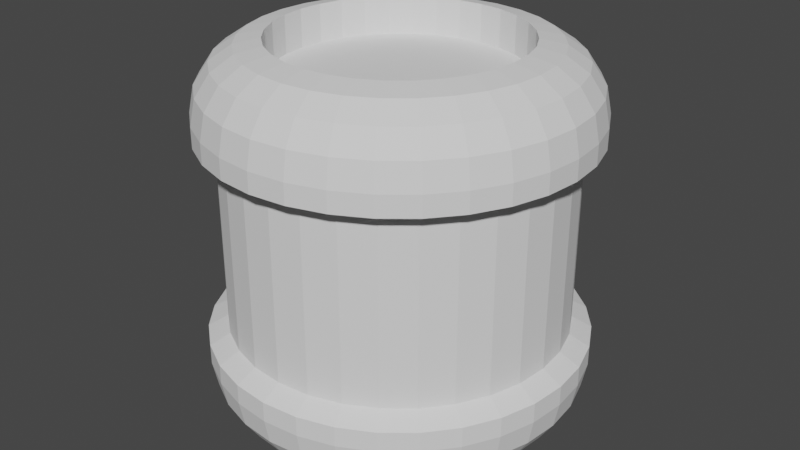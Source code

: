 # Source: generator.blend  (saved by Blender 2.82.7; exported with 4.5.12 LTS)
import bpy
from mathutils import Matrix  # noqa: F401  (used for matrix-valued properties, if any)

bpy.ops.wm.read_factory_settings(use_empty=True)
scene = bpy.context.scene
scene.name = 'Scene'

# ---- collections
col_collection = bpy.data.collections.new('Collection'); scene.collection.children.link(col_collection)

# ---- world
world_world = bpy.data.worlds.new('World'); scene.world = world_world
world_world.use_nodes = True; world_world.node_tree.nodes.clear()
_N = world_world.node_tree.nodes; _L = world_world.node_tree.links
n0 = _N.new('ShaderNodeOutputWorld'); n0.name = 'World Output'; n0.location = (300, 300)
n1 = _N.new('ShaderNodeBackground'); n1.name = 'Background'; n1.location = (10, 300)
n1.inputs[0].default_value = (0.05088, 0.05088, 0.05088, 1.0)
_L.new(n1.outputs[0], n0.inputs[0])
n0.is_active_output = True
world_world.color = (0.05088, 0.05088, 0.05088)
world_world.use_sun_shadow = False
world_world.sun_shadow_jitter_overblur = 0.0

# ---- meshes
me_cylinder = bpy.data.meshes.new('Cylinder')
me_cylinder.from_pydata([(-2.794e-07, 0.644, -1.0), (0.0, 1.0, -0.6457), (-1.723e-07, 0.7802, -0.973), (-8.196e-08, 0.8957, -0.8962), (-2.142e-08, 0.9729, -0.7813), (3.725e-08, 0.644, 1.0), (0.0, 1.0, 0.6457), (2.328e-08, 0.7802, 0.973), (1.118e-08, 0.8957, 0.8962), (2.794e-09, 0.9729, 0.7813), (0.1256, 0.6316, -1.0), (0.1951, 0.9808, -0.6457), (0.1522, 0.7652, -0.973), (0.1747, 0.8785, -0.8962), (0.1898, 0.9542, -0.7813), (0.1256, 0.6316, 1.0), (0.1951, 0.9808, 0.6457), (0.1522, 0.7652, 0.973), (0.1747, 0.8785, 0.8962), (0.1898, 0.9542, 0.7813), (0.2464, 0.595, -1.0), (0.3827, 0.9239, -0.6457), (0.2986, 0.7208, -0.973), (0.3428, 0.8275, -0.8962), (0.3723, 0.8988, -0.7813), (0.2464, 0.595, 1.0), (0.3827, 0.9239, 0.6457), (0.2986, 0.7208, 0.973), (0.3428, 0.8275, 0.8962), (0.3723, 0.8988, 0.7813), (0.3578, 0.5355, -1.0), (0.5556, 0.8315, -0.6457), (0.4335, 0.6487, -0.973), (0.4976, 0.7448, -0.8962), (0.5405, 0.8089, -0.7813), (0.3578, 0.5355, 1.0), (0.5556, 0.8315, 0.6457), (0.4335, 0.6487, 0.973), (0.4976, 0.7448, 0.8962), (0.5405, 0.8089, 0.7813), (0.4554, 0.4554, -1.0), (0.7071, 0.7071, -0.6457), (0.5517, 0.5517, -0.973), (0.6334, 0.6334, -0.8962), (0.6879, 0.6879, -0.7813), (0.4554, 0.4554, 1.0), (0.7071, 0.7071, 0.6457), (0.5517, 0.5517, 0.973), (0.6334, 0.6334, 0.8962), (0.6879, 0.6879, 0.7813), (0.5355, 0.3578, -1.0), (0.8315, 0.5556, -0.6457), (0.6487, 0.4335, -0.973), (0.7448, 0.4976, -0.8962), (0.8089, 0.5405, -0.7813), (0.5355, 0.3578, 1.0), (0.8315, 0.5556, 0.6457), (0.6487, 0.4335, 0.973), (0.7448, 0.4976, 0.8962), (0.8089, 0.5405, 0.7813), (0.595, 0.2464, -1.0), (0.9239, 0.3827, -0.6457), (0.7208, 0.2986, -0.973), (0.8275, 0.3428, -0.8962), (0.8988, 0.3723, -0.7813), (0.595, 0.2464, 1.0), (0.9239, 0.3827, 0.6457), (0.7208, 0.2986, 0.973), (0.8275, 0.3428, 0.8962), (0.8988, 0.3723, 0.7813), (0.6316, 0.1256, -1.0), (0.9808, 0.1951, -0.6457), (0.7652, 0.1522, -0.973), (0.8785, 0.1747, -0.8962), (0.9542, 0.1898, -0.7813), (0.6316, 0.1256, 1.0), (0.9808, 0.1951, 0.6457), (0.7652, 0.1522, 0.973), (0.8785, 0.1747, 0.8962), (0.9542, 0.1898, 0.7813), (0.644, -3.353e-08, -1.0), (1.0, 7.55e-08, -0.6457), (0.7802, 8.382e-09, -0.973), (0.8957, 4.377e-08, -0.8962), (0.9729, 6.752e-08, -0.7813), (0.644, -3.353e-08, 1.0), (1.0, 7.55e-08, 0.6457), (0.7802, 8.382e-09, 0.973), (0.8957, 4.377e-08, 0.8962), (0.9729, 6.752e-08, 0.7813), (0.6316, -0.1256, -1.0), (0.9808, -0.1951, -0.6457), (0.7652, -0.1522, -0.973), (0.8785, -0.1747, -0.8962), (0.9542, -0.1898, -0.7813), (0.6316, -0.1256, 1.0), (0.9808, -0.1951, 0.6457), (0.7652, -0.1522, 0.973), (0.8785, -0.1747, 0.8962), (0.9542, -0.1898, 0.7813), (0.595, -0.2464, -1.0), (0.9239, -0.3827, -0.6457), (0.7208, -0.2986, -0.973), (0.8275, -0.3428, -0.8962), (0.8988, -0.3723, -0.7813), (0.595, -0.2464, 1.0), (0.9239, -0.3827, 0.6457), (0.7208, -0.2986, 0.973), (0.8275, -0.3428, 0.8962), (0.8988, -0.3723, 0.7813), (0.5355, -0.3578, -1.0), (0.8315, -0.5556, -0.6457), (0.6487, -0.4335, -0.973), (0.7448, -0.4976, -0.8962), (0.8089, -0.5405, -0.7813), (0.5355, -0.3578, 1.0), (0.8315, -0.5556, 0.6457), (0.6487, -0.4335, 0.973), (0.7448, -0.4976, 0.8962), (0.8089, -0.5405, 0.7813), (0.4554, -0.4554, -1.0), (0.7071, -0.7071, -0.6457), (0.5517, -0.5517, -0.973), (0.6334, -0.6334, -0.8962), (0.6879, -0.6879, -0.7813), (0.4554, -0.4554, 1.0), (0.7071, -0.7071, 0.6457), (0.5517, -0.5517, 0.973), (0.6334, -0.6334, 0.8962), (0.6879, -0.6879, 0.7813), (0.3578, -0.5355, -1.0), (0.5556, -0.8315, -0.6457), (0.4335, -0.6487, -0.973), (0.4976, -0.7448, -0.8962), (0.5405, -0.8089, -0.7813), (0.3578, -0.5355, 1.0), (0.5556, -0.8315, 0.6457), (0.4335, -0.6487, 0.973), (0.4976, -0.7448, 0.8962), (0.5405, -0.8089, 0.7813), (0.2464, -0.595, -1.0), (0.3827, -0.9239, -0.6457), (0.2986, -0.7208, -0.973), (0.3428, -0.8275, -0.8962), (0.3723, -0.8988, -0.7813), (0.2464, -0.595, 1.0), (0.3827, -0.9239, 0.6457), (0.2986, -0.7208, 0.973), (0.3428, -0.8275, 0.8962), (0.3723, -0.8988, 0.7813), (0.1256, -0.6316, -1.0), (0.1951, -0.9808, -0.6457), (0.1522, -0.7652, -0.973), (0.1747, -0.8785, -0.8962), (0.1898, -0.9542, -0.7813), (0.1256, -0.6316, 1.0), (0.1951, -0.9808, 0.6457), (0.1522, -0.7652, 0.973), (0.1747, -0.8785, 0.8962), (0.1898, -0.9542, 0.7813), (-4.098e-07, -0.644, -1.0), (-3.258e-07, -1.0, -0.6457), (-3.779e-07, -0.7802, -0.973), (-3.506e-07, -0.8957, -0.8962), (-3.325e-07, -0.9729, -0.7813), (1.974e-07, -0.644, 1.0), (-3.258e-07, -1.0, 0.6457), (-2.561e-09, -0.7802, 0.973), (-1.723e-07, -0.8957, 0.8962), (-2.859e-07, -0.9729, 0.7813), (-0.1256, -0.6316, -1.0), (-0.1951, -0.9808, -0.6457), (-0.1522, -0.7652, -0.973), (-0.1747, -0.8785, -0.8962), (-0.1898, -0.9542, -0.7813), (-0.1256, -0.6316, 1.0), (-0.1951, -0.9808, 0.6457), (-0.1522, -0.7652, 0.973), (-0.1747, -0.8785, 0.8962), (-0.1898, -0.9542, 0.7813), (-0.2464, -0.595, -1.0), (-0.3827, -0.9239, -0.6457), (-0.2986, -0.7208, -0.973), (-0.3428, -0.8275, -0.8962), (-0.3723, -0.8988, -0.7813), (-0.2464, -0.595, 1.0), (-0.3827, -0.9239, 0.6457), (-0.2986, -0.7208, 0.973), (-0.3428, -0.8275, 0.8962), (-0.3723, -0.8988, 0.7813), (-0.3578, -0.5355, -1.0), (-0.5556, -0.8315, -0.6457), (-0.4335, -0.6487, -0.973), (-0.4976, -0.7448, -0.8962), (-0.5405, -0.8089, -0.7813), (-0.3578, -0.5355, 1.0), (-0.5556, -0.8315, 0.6457), (-0.4335, -0.6487, 0.973), (-0.4976, -0.7448, 0.8962), (-0.5405, -0.8089, 0.7813), (-0.4554, -0.4554, -1.0), (-0.7071, -0.7071, -0.6457), (-0.5517, -0.5517, -0.973), (-0.6334, -0.6334, -0.8962), (-0.6879, -0.6879, -0.7813), (-0.4554, -0.4554, 1.0), (-0.7071, -0.7071, 0.6457), (-0.5517, -0.5517, 0.973), (-0.6334, -0.6334, 0.8962), (-0.6879, -0.6879, 0.7813), (-0.5355, -0.3578, -1.0), (-0.8315, -0.5556, -0.6457), (-0.6487, -0.4335, -0.973), (-0.7448, -0.4976, -0.8962), (-0.8089, -0.5405, -0.7813), (-0.5355, -0.3578, 1.0), (-0.8315, -0.5556, 0.6457), (-0.6487, -0.4335, 0.973), (-0.7448, -0.4976, 0.8962), (-0.8089, -0.5405, 0.7813), (-0.595, -0.2464, -1.0), (-0.9239, -0.3827, -0.6457), (-0.7208, -0.2986, -0.973), (-0.8275, -0.3428, -0.8962), (-0.8988, -0.3723, -0.7813), (-0.595, -0.2464, 1.0), (-0.9239, -0.3827, 0.6457), (-0.7208, -0.2986, 0.973), (-0.8275, -0.3428, 0.8962), (-0.8988, -0.3723, 0.7813), (-0.6316, -0.1256, -1.0), (-0.9808, -0.1951, -0.6457), (-0.7652, -0.1522, -0.973), (-0.8785, -0.1747, -0.8962), (-0.9542, -0.1898, -0.7813), (-0.6316, -0.1256, 1.0), (-0.9808, -0.1951, 0.6457), (-0.7652, -0.1522, 0.973), (-0.8785, -0.1747, 0.8962), (-0.9542, -0.1898, 0.7813), (-0.644, 9.239e-07, -1.0), (-1.0, 9.656e-07, -0.6457), (-0.7802, 9.399e-07, -0.973), (-0.8957, 9.534e-07, -0.8962), (-0.9729, 9.625e-07, -0.7813), (-0.644, 3.166e-07, 1.0), (-1.0, 9.656e-07, 0.6457), (-0.7802, 5.651e-07, 0.973), (-0.8957, 7.758e-07, 0.8962), (-0.9729, 9.162e-07, 0.7813), (-0.6316, 0.1256, -1.0), (-0.9808, 0.1951, -0.6457), (-0.7652, 0.1522, -0.973), (-0.8785, 0.1747, -0.8962), (-0.9542, 0.1898, -0.7813), (-0.6316, 0.1256, 1.0), (-0.9808, 0.1951, 0.6457), (-0.7652, 0.1522, 0.973), (-0.8785, 0.1747, 0.8962), (-0.9542, 0.1898, 0.7813), (-0.595, 0.2465, -1.0), (-0.9239, 0.3827, -0.6457), (-0.7208, 0.2986, -0.973), (-0.8275, 0.3428, -0.8962), (-0.8988, 0.3723, -0.7813), (-0.595, 0.2465, 1.0), (-0.9239, 0.3827, 0.6457), (-0.7208, 0.2986, 0.973), (-0.8275, 0.3428, 0.8962), (-0.8988, 0.3723, 0.7813), (-0.5355, 0.3578, -1.0), (-0.8315, 0.5556, -0.6457), (-0.6487, 0.4335, -0.973), (-0.7448, 0.4976, -0.8962), (-0.8089, 0.5405, -0.7813), (-0.5355, 0.3578, 1.0), (-0.8315, 0.5556, 0.6457), (-0.6487, 0.4335, 0.973), (-0.7448, 0.4976, 0.8962), (-0.8089, 0.5405, 0.7813), (-0.4554, 0.4554, -1.0), (-0.7071, 0.7071, -0.6457), (-0.5517, 0.5517, -0.973), (-0.6334, 0.6334, -0.8962), (-0.6879, 0.6879, -0.7813), (-0.4554, 0.4554, 1.0), (-0.7071, 0.7071, 0.6457), (-0.5517, 0.5517, 0.973), (-0.6334, 0.6334, 0.8962), (-0.6879, 0.6879, 0.7813), (-0.3578, 0.5355, -1.0), (-0.5556, 0.8315, -0.6457), (-0.4335, 0.6487, -0.973), (-0.4976, 0.7448, -0.8962), (-0.5405, 0.8089, -0.7813), (-0.3578, 0.5355, 1.0), (-0.5556, 0.8315, 0.6457), (-0.4335, 0.6487, 0.973), (-0.4976, 0.7448, 0.8962), (-0.5405, 0.8089, 0.7813), (-0.2464, 0.595, -1.0), (-0.3827, 0.9239, -0.6457), (-0.2986, 0.7208, -0.973), (-0.3428, 0.8275, -0.8962), (-0.3723, 0.8988, -0.7813), (-0.2464, 0.595, 1.0), (-0.3827, 0.9239, 0.6457), (-0.2986, 0.7208, 0.973), (-0.3428, 0.8275, 0.8962), (-0.3723, 0.8988, 0.7813), (-0.1256, 0.6316, -1.0), (-0.1951, 0.9808, -0.6457), (-0.1522, 0.7652, -0.973), (-0.1747, 0.8785, -0.8962), (-0.1898, 0.9542, -0.7813), (-0.1256, 0.6316, 1.0), (-0.1951, 0.9808, 0.6457), (-0.1522, 0.7652, 0.973), (-0.1747, 0.8785, 0.8962), (-0.1898, 0.9542, 0.7813), (0.0, 1.0, -0.5381), (0.0, 1.0, 0.5381), (0.1951, 0.9808, 0.5381), (0.1951, 0.9808, -0.5381), (-0.1951, 0.9808, -0.5381), (-0.1951, 0.9808, 0.5381), (0.3827, 0.9239, 0.5381), (0.3827, 0.9239, -0.5381), (0.5556, 0.8315, 0.5381), (0.5556, 0.8315, -0.5381), (0.7071, 0.7071, 0.5381), (0.7071, 0.7071, -0.5381), (0.8315, 0.5556, 0.5381), (0.8315, 0.5556, -0.5381), (0.9239, 0.3827, 0.5381), (0.9239, 0.3827, -0.5381), (0.9808, 0.1951, 0.5381), (0.9808, 0.1951, -0.5381), (1.0, 7.55e-08, 0.5381), (1.0, 7.55e-08, -0.5381), (0.9808, -0.1951, 0.5381), (0.9808, -0.1951, -0.5381), (0.9239, -0.3827, 0.5381), (0.9239, -0.3827, -0.5381), (0.8315, -0.5556, 0.5381), (0.8315, -0.5556, -0.5381), (0.7071, -0.7071, 0.5381), (0.7071, -0.7071, -0.5381), (0.5556, -0.8315, 0.5381), (0.5556, -0.8315, -0.5381), (0.3827, -0.9239, 0.5381), (0.3827, -0.9239, -0.5381), (0.1951, -0.9808, 0.5381), (0.1951, -0.9808, -0.5381), (-3.258e-07, -1.0, 0.5381), (-3.258e-07, -1.0, -0.5381), (-0.1951, -0.9808, 0.5381), (-0.1951, -0.9808, -0.5381), (-0.3827, -0.9239, 0.5381), (-0.3827, -0.9239, -0.5381), (-0.5556, -0.8315, 0.5381), (-0.5556, -0.8315, -0.5381), (-0.7071, -0.7071, 0.5381), (-0.7071, -0.7071, -0.5381), (-0.8315, -0.5556, 0.5381), (-0.8315, -0.5556, -0.5381), (-0.9239, -0.3827, 0.5381), (-0.9239, -0.3827, -0.5381), (-0.9808, -0.1951, 0.5381), (-0.9808, -0.1951, -0.5381), (-1.0, 9.656e-07, 0.5381), (-1.0, 9.656e-07, -0.5381), (-0.9808, 0.1951, 0.5381), (-0.9808, 0.1951, -0.5381), (-0.9239, 0.3827, 0.5381), (-0.9239, 0.3827, -0.5381), (-0.8315, 0.5556, 0.5381), (-0.8315, 0.5556, -0.5381), (-0.7071, 0.7071, 0.5381), (-0.7071, 0.7071, -0.5381), (-0.5556, 0.8315, 0.5381), (-0.5556, 0.8315, -0.5381), (-0.3827, 0.9239, 0.5381), (-0.3827, 0.9239, -0.5381), (4.807e-09, 0.8947, -0.4814), (4.807e-09, 0.8947, 0.4814), (0.1745, 0.8775, 0.4814), (0.1745, 0.8775, -0.4814), (-0.1745, 0.8775, -0.4814), (-0.1745, 0.8775, 0.4814), (0.3424, 0.8266, 0.4814), (0.3424, 0.8266, -0.4814), (0.497, 0.7439, 0.4814), (0.497, 0.7439, -0.4814), (0.6326, 0.6326, 0.4814), (0.6326, 0.6326, -0.4814), (0.7439, 0.497, 0.4814), (0.7439, 0.497, -0.4814), (0.8266, 0.3424, 0.4814), (0.8266, 0.3424, -0.4814), (0.8775, 0.1745, 0.4814), (0.8775, 0.1745, -0.4814), (0.8947, 1.019e-07, 0.4814), (0.8947, 1.019e-07, -0.4814), (0.8775, -0.1745, 0.4814), (0.8775, -0.1745, -0.4814), (0.8266, -0.3424, 0.4814), (0.8266, -0.3424, -0.4814), (0.7439, -0.497, 0.4814), (0.7439, -0.497, -0.4814), (0.6326, -0.6326, 0.4814), (0.6326, -0.6326, -0.4814), (0.497, -0.7439, 0.4814), (0.497, -0.7439, -0.4814), (0.3424, -0.8266, 0.4814), (0.3424, -0.8266, -0.4814), (0.1745, -0.8775, 0.4814), (0.1745, -0.8775, -0.4814), (-2.867e-07, -0.8947, 0.4814), (-2.867e-07, -0.8947, -0.4814), (-0.1745, -0.8775, 0.4814), (-0.1745, -0.8775, -0.4814), (-0.3424, -0.8266, 0.4814), (-0.3424, -0.8266, -0.4814), (-0.497, -0.7439, 0.4814), (-0.497, -0.7439, -0.4814), (-0.6326, -0.6326, 0.4814), (-0.6326, -0.6326, -0.4814), (-0.7439, -0.497, 0.4814), (-0.7439, -0.497, -0.4814), (-0.8266, -0.3424, 0.4814), (-0.8266, -0.3424, -0.4814), (-0.8775, -0.1745, 0.4814), (-0.8775, -0.1745, -0.4814), (-0.8947, 8.982e-07, 0.4814), (-0.8947, 8.982e-07, -0.4814), (-0.8775, 0.1745, 0.4814), (-0.8775, 0.1745, -0.4814), (-0.8266, 0.3424, 0.4814), (-0.8266, 0.3424, -0.4814), (-0.7439, 0.497, 0.4814), (-0.7439, 0.497, -0.4814), (-0.6326, 0.6326, 0.4814), (-0.6326, 0.6326, -0.4814), (-0.497, 0.7439, 0.4814), (-0.497, 0.7439, -0.4814), (-0.3424, 0.8266, 0.4814), (-0.3424, 0.8266, -0.4814), (2.344e-08, 0.644, 0.8), (0.1256, 0.6316, 0.8), (0.2464, 0.595, 0.8), (0.3578, 0.5355, 0.8), (0.4554, 0.4554, 0.8), (0.5355, 0.3578, 0.8), (0.595, 0.2464, 0.8), (0.6316, 0.1256, 0.8), (0.644, -3.353e-08, 0.8), (0.6316, -0.1256, 0.8), (0.595, -0.2464, 0.8), (0.5355, -0.3578, 0.8), (0.4554, -0.4554, 0.8), (0.3578, -0.5355, 0.8), (0.2464, -0.595, 0.8), (0.1256, -0.6316, 0.8), (1.836e-07, -0.644, 0.8), (-0.1256, -0.6316, 0.8), (-0.2464, -0.595, 0.8), (-0.3578, -0.5355, 0.8), (-0.4554, -0.4554, 0.8), (-0.5355, -0.3578, 0.8), (-0.595, -0.2464, 0.8), (-0.6316, -0.1256, 0.8), (-0.644, 3.166e-07, 0.8), (-0.6316, 0.1256, 0.8), (-0.595, 0.2465, 0.8), (-0.5355, 0.3578, 0.8), (-0.4554, 0.4554, 0.8), (-0.3578, 0.5355, 0.8), (-0.2464, 0.595, 0.8), (-0.1256, 0.6316, 0.8), (0.1256, 0.6316, -0.8), (-2.932e-07, 0.644, -0.8), (0.2464, 0.595, -0.8), (0.3578, 0.5355, -0.8), (0.4554, 0.4554, -0.8), (0.5355, 0.3578, -0.8), (0.595, 0.2464, -0.8), (0.6316, 0.1256, -0.8), (0.644, -3.353e-08, -0.8), (0.6316, -0.1256, -0.8), (0.595, -0.2464, -0.8), (0.5355, -0.3578, -0.8), (0.4554, -0.4554, -0.8), (0.3578, -0.5355, -0.8), (0.2464, -0.595, -0.8), (0.1256, -0.6316, -0.8), (-4.236e-07, -0.644, -0.8), (-0.1256, -0.6316, -0.8), (-0.2464, -0.595, -0.8), (-0.3578, -0.5355, -0.8), (-0.4554, -0.4554, -0.8), (-0.5355, -0.3578, -0.8), (-0.595, -0.2464, -0.8), (-0.6316, -0.1256, -0.8), (-0.644, 9.239e-07, -0.8), (-0.6316, 0.1256, -0.8), (-0.595, 0.2465, -0.8), (-0.5355, 0.3578, -0.8), (-0.4554, 0.4554, -0.8), (-0.3578, 0.5355, -0.8), (-0.2464, 0.595, -0.8), (-0.1256, 0.6316, -0.8)], [], [(325, 316, 6, 321), (326, 26, 36, 328), (328, 36, 46, 330), (330, 46, 56, 332), (332, 56, 66, 334), (334, 66, 76, 336), (336, 76, 86, 338), (338, 86, 96, 340), (340, 96, 106, 342), (342, 106, 116, 344), (344, 116, 126, 346), (346, 126, 136, 348), (348, 136, 146, 350), (350, 146, 156, 352), (352, 156, 166, 354), (354, 166, 176, 356), (356, 176, 186, 358), (358, 186, 196, 360), (360, 196, 206, 362), (362, 206, 216, 364), (364, 216, 226, 366), (366, 226, 236, 368), (368, 236, 246, 370), (370, 246, 256, 372), (372, 256, 266, 374), (374, 266, 276, 376), (376, 276, 286, 378), (378, 286, 296, 380), (380, 296, 306, 382), (382, 306, 316, 325), (322, 16, 26, 326), (155, 145, 462, 463), (321, 6, 16, 322), (1, 11, 14, 4), (4, 14, 13, 3), (3, 13, 12, 2), (2, 12, 10, 0), (16, 6, 9, 19), (19, 9, 8, 18), (18, 8, 7, 17), (17, 7, 5, 15), (11, 21, 24, 14), (14, 24, 23, 13), (13, 23, 22, 12), (12, 22, 20, 10), (26, 16, 19, 29), (29, 19, 18, 28), (28, 18, 17, 27), (27, 17, 15, 25), (21, 31, 34, 24), (24, 34, 33, 23), (23, 33, 32, 22), (22, 32, 30, 20), (36, 26, 29, 39), (39, 29, 28, 38), (38, 28, 27, 37), (37, 27, 25, 35), (31, 41, 44, 34), (34, 44, 43, 33), (33, 43, 42, 32), (32, 42, 40, 30), (46, 36, 39, 49), (49, 39, 38, 48), (48, 38, 37, 47), (47, 37, 35, 45), (41, 51, 54, 44), (44, 54, 53, 43), (43, 53, 52, 42), (42, 52, 50, 40), (56, 46, 49, 59), (59, 49, 48, 58), (58, 48, 47, 57), (57, 47, 45, 55), (51, 61, 64, 54), (54, 64, 63, 53), (53, 63, 62, 52), (52, 62, 60, 50), (66, 56, 59, 69), (69, 59, 58, 68), (68, 58, 57, 67), (67, 57, 55, 65), (61, 71, 74, 64), (64, 74, 73, 63), (63, 73, 72, 62), (62, 72, 70, 60), (76, 66, 69, 79), (79, 69, 68, 78), (78, 68, 67, 77), (77, 67, 65, 75), (71, 81, 84, 74), (74, 84, 83, 73), (73, 83, 82, 72), (72, 82, 80, 70), (86, 76, 79, 89), (89, 79, 78, 88), (88, 78, 77, 87), (87, 77, 75, 85), (81, 91, 94, 84), (84, 94, 93, 83), (83, 93, 92, 82), (82, 92, 90, 80), (96, 86, 89, 99), (99, 89, 88, 98), (98, 88, 87, 97), (97, 87, 85, 95), (91, 101, 104, 94), (94, 104, 103, 93), (93, 103, 102, 92), (92, 102, 100, 90), (106, 96, 99, 109), (109, 99, 98, 108), (108, 98, 97, 107), (107, 97, 95, 105), (101, 111, 114, 104), (104, 114, 113, 103), (103, 113, 112, 102), (102, 112, 110, 100), (116, 106, 109, 119), (119, 109, 108, 118), (118, 108, 107, 117), (117, 107, 105, 115), (111, 121, 124, 114), (114, 124, 123, 113), (113, 123, 122, 112), (112, 122, 120, 110), (126, 116, 119, 129), (129, 119, 118, 128), (128, 118, 117, 127), (127, 117, 115, 125), (121, 131, 134, 124), (124, 134, 133, 123), (123, 133, 132, 122), (122, 132, 130, 120), (136, 126, 129, 139), (139, 129, 128, 138), (138, 128, 127, 137), (137, 127, 125, 135), (131, 141, 144, 134), (134, 144, 143, 133), (133, 143, 142, 132), (132, 142, 140, 130), (146, 136, 139, 149), (149, 139, 138, 148), (148, 138, 137, 147), (147, 137, 135, 145), (141, 151, 154, 144), (144, 154, 153, 143), (143, 153, 152, 142), (142, 152, 150, 140), (156, 146, 149, 159), (159, 149, 148, 158), (158, 148, 147, 157), (157, 147, 145, 155), (151, 161, 164, 154), (154, 164, 163, 153), (153, 163, 162, 152), (152, 162, 160, 150), (166, 156, 159, 169), (169, 159, 158, 168), (168, 158, 157, 167), (167, 157, 155, 165), (161, 171, 174, 164), (164, 174, 173, 163), (163, 173, 172, 162), (162, 172, 170, 160), (176, 166, 169, 179), (179, 169, 168, 178), (178, 168, 167, 177), (177, 167, 165, 175), (171, 181, 184, 174), (174, 184, 183, 173), (173, 183, 182, 172), (172, 182, 180, 170), (186, 176, 179, 189), (189, 179, 178, 188), (188, 178, 177, 187), (187, 177, 175, 185), (181, 191, 194, 184), (184, 194, 193, 183), (183, 193, 192, 182), (182, 192, 190, 180), (196, 186, 189, 199), (199, 189, 188, 198), (198, 188, 187, 197), (197, 187, 185, 195), (191, 201, 204, 194), (194, 204, 203, 193), (193, 203, 202, 192), (192, 202, 200, 190), (206, 196, 199, 209), (209, 199, 198, 208), (208, 198, 197, 207), (207, 197, 195, 205), (201, 211, 214, 204), (204, 214, 213, 203), (203, 213, 212, 202), (202, 212, 210, 200), (216, 206, 209, 219), (219, 209, 208, 218), (218, 208, 207, 217), (217, 207, 205, 215), (211, 221, 224, 214), (214, 224, 223, 213), (213, 223, 222, 212), (212, 222, 220, 210), (226, 216, 219, 229), (229, 219, 218, 228), (228, 218, 217, 227), (227, 217, 215, 225), (221, 231, 234, 224), (224, 234, 233, 223), (223, 233, 232, 222), (222, 232, 230, 220), (236, 226, 229, 239), (239, 229, 228, 238), (238, 228, 227, 237), (237, 227, 225, 235), (231, 241, 244, 234), (234, 244, 243, 233), (233, 243, 242, 232), (232, 242, 240, 230), (246, 236, 239, 249), (249, 239, 238, 248), (248, 238, 237, 247), (247, 237, 235, 245), (241, 251, 254, 244), (244, 254, 253, 243), (243, 253, 252, 242), (242, 252, 250, 240), (256, 246, 249, 259), (259, 249, 248, 258), (258, 248, 247, 257), (257, 247, 245, 255), (251, 261, 264, 254), (254, 264, 263, 253), (253, 263, 262, 252), (252, 262, 260, 250), (266, 256, 259, 269), (269, 259, 258, 268), (268, 258, 257, 267), (267, 257, 255, 265), (261, 271, 274, 264), (264, 274, 273, 263), (263, 273, 272, 262), (262, 272, 270, 260), (276, 266, 269, 279), (279, 269, 268, 278), (278, 268, 267, 277), (277, 267, 265, 275), (271, 281, 284, 274), (274, 284, 283, 273), (273, 283, 282, 272), (272, 282, 280, 270), (286, 276, 279, 289), (289, 279, 278, 288), (288, 278, 277, 287), (287, 277, 275, 285), (281, 291, 294, 284), (284, 294, 293, 283), (283, 293, 292, 282), (282, 292, 290, 280), (296, 286, 289, 299), (299, 289, 288, 298), (298, 288, 287, 297), (297, 287, 285, 295), (291, 301, 304, 294), (294, 304, 303, 293), (293, 303, 302, 292), (292, 302, 300, 290), (306, 296, 299, 309), (309, 299, 298, 308), (308, 298, 297, 307), (307, 297, 295, 305), (301, 311, 314, 304), (304, 314, 313, 303), (303, 313, 312, 302), (302, 312, 310, 300), (316, 306, 309, 319), (319, 309, 308, 318), (318, 308, 307, 317), (317, 307, 305, 315), (311, 1, 4, 314), (314, 4, 3, 313), (313, 3, 2, 312), (312, 2, 0, 310), (6, 316, 319, 9), (9, 319, 318, 8), (8, 318, 317, 7), (7, 317, 315, 5), (80, 90, 489, 488), (1, 320, 323, 11), (326, 328, 392, 390), (11, 323, 327, 21), (381, 379, 443, 445), (301, 383, 324, 311), (355, 353, 417, 419), (291, 381, 383, 301), (329, 327, 391, 393), (281, 379, 381, 291), (380, 382, 446, 444), (271, 377, 379, 281), (354, 356, 420, 418), (261, 375, 377, 271), (328, 330, 394, 392), (251, 373, 375, 261), (383, 381, 445, 447), (241, 371, 373, 251), (357, 355, 419, 421), (231, 369, 371, 241), (331, 329, 393, 395), (221, 367, 369, 231), (382, 325, 389, 446), (211, 365, 367, 221), (356, 358, 422, 420), (201, 363, 365, 211), (330, 332, 396, 394), (191, 361, 363, 201), (324, 383, 447, 388), (181, 359, 361, 191), (359, 357, 421, 423), (171, 357, 359, 181), (333, 331, 395, 397), (161, 355, 357, 171), (322, 326, 390, 386), (151, 353, 355, 161), (358, 360, 424, 422), (141, 351, 353, 151), (332, 334, 398, 396), (131, 349, 351, 141), (327, 323, 387, 391), (121, 347, 349, 131), (361, 359, 423, 425), (111, 345, 347, 121), (335, 333, 397, 399), (101, 343, 345, 111), (321, 322, 386, 385), (91, 341, 343, 101), (360, 362, 426, 424), (81, 339, 341, 91), (334, 336, 400, 398), (71, 337, 339, 81), (323, 320, 384, 387), (61, 335, 337, 71), (363, 361, 425, 427), (51, 333, 335, 61), (337, 335, 399, 401), (41, 331, 333, 51), (362, 364, 428, 426), (31, 329, 331, 41), (336, 338, 402, 400), (21, 327, 329, 31), (365, 363, 427, 429), (311, 324, 320, 1), (339, 337, 401, 403), (352, 354, 418, 416), (378, 380, 444, 442), (320, 324, 388, 384), (353, 351, 415, 417), (379, 377, 441, 443), (325, 321, 385, 389), (350, 352, 416, 414), (376, 378, 442, 440), (351, 349, 413, 415), (377, 375, 439, 441), (348, 350, 414, 412), (374, 376, 440, 438), (349, 347, 411, 413), (375, 373, 437, 439), (346, 348, 412, 410), (372, 374, 438, 436), (347, 345, 409, 411), (373, 371, 435, 437), (344, 346, 410, 408), (370, 372, 436, 434), (345, 343, 407, 409), (371, 369, 433, 435), (342, 344, 408, 406), (368, 370, 434, 432), (343, 341, 405, 407), (369, 367, 431, 433), (340, 342, 406, 404), (366, 368, 432, 430), (341, 339, 403, 405), (367, 365, 429, 431), (338, 340, 404, 402), (364, 366, 430, 428), (449, 448, 479, 478, 477, 476, 475, 474, 473, 472, 471, 470, 469, 468, 467, 466, 465, 464, 463, 462, 461, 460, 459, 458, 457, 456, 455, 454, 453, 452, 451, 450), (185, 175, 465, 466), (215, 205, 468, 469), (245, 235, 471, 472), (275, 265, 474, 475), (305, 295, 477, 478), (15, 5, 448, 449), (45, 35, 451, 452), (5, 315, 479, 448), (75, 65, 454, 455), (105, 95, 457, 458), (135, 125, 460, 461), (165, 155, 463, 464), (195, 185, 466, 467), (225, 215, 469, 470), (255, 245, 472, 473), (285, 275, 475, 476), (315, 305, 478, 479), (25, 15, 449, 450), (55, 45, 452, 453), (85, 75, 455, 456), (115, 105, 458, 459), (145, 135, 461, 462), (175, 165, 464, 465), (205, 195, 467, 468), (235, 225, 470, 471), (265, 255, 473, 474), (295, 285, 476, 477), (35, 25, 450, 451), (65, 55, 453, 454), (95, 85, 456, 457), (125, 115, 459, 460), (481, 480, 482, 483, 484, 485, 486, 487, 488, 489, 490, 491, 492, 493, 494, 495, 496, 497, 498, 499, 500, 501, 502, 503, 504, 505, 506, 507, 508, 509, 510, 511), (110, 120, 492, 491), (140, 150, 495, 494), (170, 180, 498, 497), (200, 210, 501, 500), (230, 240, 504, 503), (260, 270, 507, 506), (290, 300, 510, 509), (30, 40, 484, 483), (60, 70, 487, 486), (90, 100, 490, 489), (120, 130, 493, 492), (150, 160, 496, 495), (180, 190, 499, 498), (210, 220, 502, 501), (240, 250, 505, 504), (270, 280, 508, 507), (300, 310, 511, 510), (310, 0, 481, 511), (10, 20, 482, 480), (40, 50, 485, 484), (70, 80, 488, 487), (100, 110, 491, 490), (130, 140, 494, 493), (160, 170, 497, 496), (190, 200, 500, 499), (220, 230, 503, 502), (250, 260, 506, 505), (280, 290, 509, 508), (20, 30, 483, 482), (0, 10, 480, 481), (50, 60, 486, 485)])
_uv = me_cylinder.uv_layers.new(name='UVMap')
_uv.uv.foreach_set('vector', [0.03125, 0.8038, 0.03125, 0.9114, 0.0, 0.9114, 0.0, 0.8038, 0.9375, 0.8038, 0.9375, 0.9114, 0.9062, 0.9114, 0.9062, 0.8038, 0.9062, 0.8038, 0.9062, 0.9114, 0.875, 0.9114, 0.875, 0.8038, 0.875, 0.8038, 0.875, 0.9114, 0.8438, 0.9114, 0.8437, 0.8038, 0.8437, 0.8038, 0.8438, 0.9114, 0.8125, 0.9114, 0.8125, 0.8038, 0.8125, 0.8038, 0.8125, 0.9114, 0.7812, 0.9114, 0.7812, 0.8038, 0.7812, 0.8038, 0.7812, 0.9114, 0.75, 0.9114, 0.75, 0.8038, 0.75, 0.8038, 0.75, 0.9114, 0.7188, 0.9114, 0.7188, 0.8038, 0.7188, 0.8038, 0.7188, 0.9114, 0.6875, 0.9114, 0.6875, 0.8038, 0.6875, 0.8038, 0.6875, 0.9114, 0.6562, 0.9114, 0.6562, 0.8038, 0.6562, 0.8038, 0.6562, 0.9114, 0.625, 0.9114, 0.625, 0.8038, 0.625, 0.8038, 0.625, 0.9114, 0.5938, 0.9114, 0.5938, 0.8038, 0.5938, 0.8038, 0.5938, 0.9114, 0.5625, 0.9114, 0.5625, 0.8038, 0.5625, 0.8038, 0.5625, 0.9114, 0.5312, 0.9114, 0.5312, 0.8038, 0.5312, 0.8038, 0.5312, 0.9114, 0.5, 0.9114, 0.5, 0.8038, 0.5, 0.8038, 0.5, 0.9114, 0.4688, 0.9114, 0.4688, 0.8038, 0.4688, 0.8038, 0.4688, 0.9114, 0.4375, 0.9114, 0.4375, 0.8038, 0.4375, 0.8038, 0.4375, 0.9114, 0.4062, 0.9114, 0.4062, 0.8038, 0.4062, 0.8038, 0.4062, 0.9114, 0.375, 0.9114, 0.375, 0.8038, 0.375, 0.8038, 0.375, 0.9114, 0.3438, 0.9114, 0.3438, 0.8038, 0.3438, 0.8038, 0.3438, 0.9114, 0.3125, 0.9114, 0.3125, 0.8038, 0.3125, 0.8038, 0.3125, 0.9114, 0.2812, 0.9114, 0.2812, 0.8038, 0.2812, 0.8038, 0.2812, 0.9114, 0.25, 0.9114, 0.25, 0.8038, 0.25, 0.8038, 0.25, 0.9114, 0.2188, 0.9114, 0.2188, 0.8038, 0.2188, 0.8038, 0.2188, 0.9114, 0.1875, 0.9114, 0.1875, 0.8038, 0.1875, 0.8038, 0.1875, 0.9114, 0.1562, 0.9114, 0.1562, 0.8038, 0.1562, 0.8038, 0.1562, 0.9114, 0.125, 0.9114, 0.125, 0.8038, 0.125, 0.8038, 0.125, 0.9114, 0.09375, 0.9114, 0.09375, 0.8038, 0.09375, 0.8038, 0.09375, 0.9114, 0.0625, 0.9114, 0.0625, 0.8038, 0.0625, 0.8038, 0.0625, 0.9114, 0.03125, 0.9114, 0.03125, 0.8038, 0.9688, 0.8038, 0.9688, 0.9114, 0.9375, 0.9114, 0.9375, 0.8038, 0.2802, 0.09841, 0.3091, 0.1072, 0.3091, 0.1072, 0.2802, 0.09841, 1.0, 0.8038, 1.0, 0.9114, 0.9688, 0.9114, 0.9688, 0.8038, 1.0, 0.5886, 0.9688, 0.5886, 0.9692, 0.5547, 0.9996, 0.5547, 0.9996, 0.5547, 0.9692, 0.5547, 0.9704, 0.5, 0.9984, 0.5, 0.7524, 0.4898, 0.7944, 0.4856, 0.7865, 0.4337, 0.75, 0.4373, 0.75, 0.4373, 0.7865, 0.4337, 0.7802, 0.4016, 0.75, 0.4046, 0.9688, 0.9114, 1.0, 0.9114, 0.9996, 0.9453, 0.9692, 0.9453, 0.9692, 0.9453, 0.9996, 0.9453, 0.9984, 1.0, 0.9704, 1.0, 0.2944, 0.4856, 0.2524, 0.4898, 0.25, 0.4373, 0.2865, 0.4337, 0.2865, 0.4337, 0.25, 0.4373, 0.25, 0.4046, 0.2802, 0.4016, 0.9688, 0.5886, 0.9375, 0.5886, 0.9379, 0.5547, 0.9683, 0.5547, 0.9683, 0.5547, 0.9379, 0.5547, 0.9391, 0.5, 0.9671, 0.5, 0.7992, 0.4847, 0.8395, 0.4724, 0.8217, 0.423, 0.7865, 0.4337, 0.7865, 0.4337, 0.8217, 0.423, 0.8091, 0.3928, 0.7802, 0.4016, 0.9375, 0.9114, 0.9688, 0.9114, 0.9683, 0.9453, 0.9379, 0.9453, 0.9379, 0.9453, 0.9683, 0.9453, 0.9671, 1.0, 0.9391, 1.0, 0.3395, 0.4724, 0.2992, 0.4847, 0.2865, 0.4337, 0.3217, 0.423, 0.3217, 0.423, 0.2865, 0.4337, 0.2802, 0.4016, 0.3091, 0.3928, 0.9375, 0.5886, 0.9062, 0.5886, 0.9067, 0.5547, 0.9371, 0.5547, 0.9371, 0.5547, 0.9067, 0.5547, 0.9079, 0.5, 0.9359, 0.5, 0.844, 0.4706, 0.8812, 0.4507, 0.854, 0.4057, 0.8217, 0.423, 0.8217, 0.423, 0.854, 0.4057, 0.8359, 0.3785, 0.8091, 0.3928, 0.9062, 0.9114, 0.9375, 0.9114, 0.9371, 0.9453, 0.9067, 0.9453, 0.9067, 0.9453, 0.9371, 0.9453, 0.9359, 1.0, 0.9079, 1.0, 0.3812, 0.4507, 0.344, 0.4706, 0.3217, 0.423, 0.354, 0.4057, 0.354, 0.4057, 0.3217, 0.423, 0.3091, 0.3928, 0.3359, 0.3785, 0.9062, 0.5886, 0.875, 0.5886, 0.8754, 0.5547, 0.9058, 0.5547, 0.9058, 0.5547, 0.8754, 0.5547, 0.8766, 0.5, 0.9046, 0.5, 0.8852, 0.448, 0.9178, 0.4213, 0.8824, 0.3824, 0.854, 0.4057, 0.854, 0.4057, 0.8824, 0.3824, 0.8593, 0.3593, 0.8359, 0.3785, 0.875, 0.9114, 0.9062, 0.9114, 0.9058, 0.9453, 0.8754, 0.9453, 0.8754, 0.9453, 0.9058, 0.9453, 0.9046, 1.0, 0.8766, 1.0, 0.4178, 0.4213, 0.3852, 0.448, 0.354, 0.4057, 0.3824, 0.3824, 0.3824, 0.3824, 0.354, 0.4057, 0.3359, 0.3785, 0.3593, 0.3593, 0.875, 0.5886, 0.8438, 0.5886, 0.8442, 0.5547, 0.8746, 0.5547, 0.8746, 0.5547, 0.8442, 0.5547, 0.8454, 0.5, 0.8734, 0.5, 0.9213, 0.4178, 0.948, 0.3852, 0.9057, 0.354, 0.8824, 0.3824, 0.8824, 0.3824, 0.9057, 0.354, 0.8785, 0.3359, 0.8593, 0.3593, 0.8438, 0.9114, 0.875, 0.9114, 0.8746, 0.9453, 0.8442, 0.9453, 0.8442, 0.9453, 0.8746, 0.9453, 0.8734, 1.0, 0.8454, 1.0, 0.448, 0.3852, 0.4213, 0.4178, 0.3824, 0.3824, 0.4057, 0.354, 0.4057, 0.354, 0.3824, 0.3824, 0.3593, 0.3593, 0.3785, 0.3359, 0.8438, 0.5886, 0.8125, 0.5886, 0.8129, 0.5547, 0.8433, 0.5547, 0.8433, 0.5547, 0.8129, 0.5547, 0.8141, 0.5, 0.8421, 0.5, 0.9507, 0.3812, 0.9706, 0.344, 0.923, 0.3217, 0.9057, 0.354, 0.9057, 0.354, 0.923, 0.3217, 0.8928, 0.3091, 0.8785, 0.3359, 0.8125, 0.9114, 0.8438, 0.9114, 0.8433, 0.9453, 0.8129, 0.9453, 0.8129, 0.9453, 0.8433, 0.9453, 0.8421, 1.0, 0.8141, 1.0, 0.4706, 0.344, 0.4507, 0.3812, 0.4057, 0.354, 0.423, 0.3217, 0.423, 0.3217, 0.4057, 0.354, 0.3785, 0.3359, 0.3928, 0.3091, 0.8125, 0.5886, 0.7812, 0.5886, 0.7817, 0.5547, 0.8121, 0.5547, 0.8121, 0.5547, 0.7817, 0.5547, 0.7829, 0.5, 0.8109, 0.5, 0.9724, 0.3395, 0.9847, 0.2992, 0.9337, 0.2865, 0.923, 0.3217, 0.923, 0.3217, 0.9337, 0.2865, 0.9016, 0.2802, 0.8928, 0.3091, 0.7812, 0.9114, 0.8125, 0.9114, 0.8121, 0.9453, 0.7817, 0.9453, 0.7817, 0.9453, 0.8121, 0.9453, 0.8109, 1.0, 0.7829, 1.0, 0.4847, 0.2992, 0.4724, 0.3395, 0.423, 0.3217, 0.4337, 0.2865, 0.4337, 0.2865, 0.423, 0.3217, 0.3928, 0.3091, 0.4016, 0.2802, 0.7812, 0.5886, 0.75, 0.5886, 0.7504, 0.5547, 0.7808, 0.5547, 0.7808, 0.5547, 0.7504, 0.5547, 0.7516, 0.5, 0.7796, 0.5, 0.9856, 0.2944, 0.9898, 0.2524, 0.9373, 0.25, 0.9337, 0.2865, 0.9337, 0.2865, 0.9373, 0.25, 0.9046, 0.25, 0.9016, 0.2802, 0.75, 0.9114, 0.7812, 0.9114, 0.7808, 0.9453, 0.7504, 0.9453, 0.7504, 0.9453, 0.7808, 0.9453, 0.7796, 1.0, 0.7516, 1.0, 0.4898, 0.2524, 0.4856, 0.2944, 0.4337, 0.2865, 0.4373, 0.25, 0.4373, 0.25, 0.4337, 0.2865, 0.4016, 0.2802, 0.4046, 0.25, 0.75, 0.5886, 0.7188, 0.5886, 0.7192, 0.5547, 0.7496, 0.5547, 0.7496, 0.5547, 0.7192, 0.5547, 0.7204, 0.5, 0.7484, 0.5, 0.9898, 0.2476, 0.9856, 0.2056, 0.9337, 0.2135, 0.9373, 0.25, 0.9373, 0.25, 0.9337, 0.2135, 0.9016, 0.2198, 0.9046, 0.25, 0.7188, 0.9114, 0.75, 0.9114, 0.7496, 0.9453, 0.7192, 0.9453, 0.7192, 0.9453, 0.7496, 0.9453, 0.7484, 1.0, 0.7204, 1.0, 0.4856, 0.2056, 0.4898, 0.2476, 0.4373, 0.25, 0.4337, 0.2135, 0.4337, 0.2135, 0.4373, 0.25, 0.4046, 0.25, 0.4016, 0.2198, 0.7188, 0.5886, 0.6875, 0.5886, 0.6879, 0.5547, 0.7183, 0.5547, 0.7183, 0.5547, 0.6879, 0.5547, 0.6891, 0.5, 0.7171, 0.5, 0.9847, 0.2008, 0.9724, 0.1605, 0.923, 0.1783, 0.9337, 0.2135, 0.9337, 0.2135, 0.923, 0.1783, 0.8928, 0.1909, 0.9016, 0.2198, 0.6875, 0.9114, 0.7188, 0.9114, 0.7183, 0.9453, 0.6879, 0.9453, 0.6879, 0.9453, 0.7183, 0.9453, 0.7171, 1.0, 0.6891, 1.0, 0.4724, 0.1605, 0.4847, 0.2008, 0.4337, 0.2135, 0.423, 0.1783, 0.423, 0.1783, 0.4337, 0.2135, 0.4016, 0.2198, 0.3928, 0.1909, 0.6875, 0.5886, 0.6562, 0.5886, 0.6567, 0.5547, 0.6871, 0.5547, 0.6871, 0.5547, 0.6567, 0.5547, 0.6579, 0.5, 0.6859, 0.5, 0.9706, 0.156, 0.9507, 0.1188, 0.9057, 0.146, 0.923, 0.1783, 0.923, 0.1783, 0.9057, 0.146, 0.8785, 0.1641, 0.8928, 0.1909, 0.6562, 0.9114, 0.6875, 0.9114, 0.6871, 0.9453, 0.6567, 0.9453, 0.6567, 0.9453, 0.6871, 0.9453, 0.6859, 1.0, 0.6579, 1.0, 0.4507, 0.1188, 0.4706, 0.156, 0.423, 0.1783, 0.4057, 0.146, 0.4057, 0.146, 0.423, 0.1783, 0.3928, 0.1909, 0.3785, 0.1641, 0.6562, 0.5886, 0.625, 0.5886, 0.6254, 0.5547, 0.6558, 0.5547, 0.6558, 0.5547, 0.6254, 0.5547, 0.6266, 0.5, 0.6546, 0.5, 0.948, 0.1148, 0.9213, 0.08219, 0.8824, 0.1176, 0.9057, 0.146, 0.9057, 0.146, 0.8824, 0.1176, 0.8593, 0.1407, 0.8785, 0.1641, 0.625, 0.9114, 0.6562, 0.9114, 0.6558, 0.9453, 0.6254, 0.9453, 0.6254, 0.9453, 0.6558, 0.9453, 0.6546, 1.0, 0.6266, 1.0, 0.4213, 0.08219, 0.448, 0.1148, 0.4057, 0.146, 0.3824, 0.1176, 0.3824, 0.1176, 0.4057, 0.146, 0.3785, 0.1641, 0.3593, 0.1407, 0.625, 0.5886, 0.5938, 0.5886, 0.5942, 0.5547, 0.6246, 0.5547, 0.6246, 0.5547, 0.5942, 0.5547, 0.5954, 0.5, 0.6234, 0.5, 0.9178, 0.07874, 0.8852, 0.052, 0.854, 0.0943, 0.8824, 0.1176, 0.8824, 0.1176, 0.854, 0.0943, 0.8359, 0.1215, 0.8593, 0.1407, 0.5938, 0.9114, 0.625, 0.9114, 0.6246, 0.9453, 0.5942, 0.9453, 0.5942, 0.9453, 0.6246, 0.9453, 0.6234, 1.0, 0.5954, 1.0, 0.3852, 0.052, 0.4178, 0.07874, 0.3824, 0.1176, 0.354, 0.0943, 0.354, 0.0943, 0.3824, 0.1176, 0.3593, 0.1407, 0.3359, 0.1215, 0.5938, 0.5886, 0.5625, 0.5886, 0.5629, 0.5547, 0.5933, 0.5547, 0.5933, 0.5547, 0.5629, 0.5547, 0.5641, 0.5, 0.5921, 0.5, 0.8812, 0.04929, 0.844, 0.02943, 0.8217, 0.077, 0.854, 0.0943, 0.854, 0.0943, 0.8217, 0.077, 0.8091, 0.1072, 0.8359, 0.1215, 0.5625, 0.9114, 0.5938, 0.9114, 0.5933, 0.9453, 0.5629, 0.9453, 0.5629, 0.9453, 0.5933, 0.9453, 0.5921, 1.0, 0.5641, 1.0, 0.344, 0.02943, 0.3812, 0.04929, 0.354, 0.0943, 0.3217, 0.077, 0.3217, 0.077, 0.354, 0.0943, 0.3359, 0.1215, 0.3091, 0.1072, 0.5625, 0.5886, 0.5312, 0.5886, 0.5317, 0.5547, 0.5621, 0.5547, 0.5621, 0.5547, 0.5317, 0.5547, 0.5329, 0.5, 0.5609, 0.5, 0.8395, 0.02756, 0.7992, 0.01532, 0.7865, 0.06634, 0.8217, 0.077, 0.8217, 0.077, 0.7865, 0.06634, 0.7802, 0.09841, 0.8091, 0.1072, 0.5312, 0.9114, 0.5625, 0.9114, 0.5621, 0.9453, 0.5317, 0.9453, 0.5317, 0.9453, 0.5621, 0.9453, 0.5609, 1.0, 0.5329, 1.0, 0.2992, 0.01532, 0.3395, 0.02756, 0.3217, 0.077, 0.2865, 0.06634, 0.2865, 0.06634, 0.3217, 0.077, 0.3091, 0.1072, 0.2802, 0.09841, 0.5312, 0.5886, 0.5, 0.5886, 0.5004, 0.5547, 0.5308, 0.5547, 0.5308, 0.5547, 0.5004, 0.5547, 0.5016, 0.5, 0.5296, 0.5, 0.7944, 0.01437, 0.7524, 0.01024, 0.75, 0.06274, 0.7865, 0.06634, 0.7865, 0.06634, 0.75, 0.06274, 0.75, 0.09544, 0.7802, 0.09841, 0.5, 0.9114, 0.5312, 0.9114, 0.5308, 0.9453, 0.5004, 0.9453, 0.5004, 0.9453, 0.5308, 0.9453, 0.5296, 1.0, 0.5016, 1.0, 0.2524, 0.01024, 0.2944, 0.01437, 0.2865, 0.06634, 0.25, 0.06274, 0.25, 0.06274, 0.2865, 0.06634, 0.2802, 0.09841, 0.25, 0.09544, 0.5, 0.5886, 0.4688, 0.5886, 0.4692, 0.5547, 0.4996, 0.5547, 0.4996, 0.5547, 0.4692, 0.5547, 0.4704, 0.5, 0.4984, 0.5, 0.7476, 0.01024, 0.7056, 0.01437, 0.7135, 0.06634, 0.75, 0.06274, 0.75, 0.06274, 0.7135, 0.06634, 0.7198, 0.09841, 0.75, 0.09544, 0.4688, 0.9114, 0.5, 0.9114, 0.4996, 0.9453, 0.4692, 0.9453, 0.4692, 0.9453, 0.4996, 0.9453, 0.4984, 1.0, 0.4704, 1.0, 0.2056, 0.01437, 0.2476, 0.01024, 0.25, 0.06274, 0.2135, 0.06634, 0.2135, 0.06634, 0.25, 0.06274, 0.25, 0.09544, 0.2198, 0.09841, 0.4688, 0.5886, 0.4375, 0.5886, 0.4379, 0.5547, 0.4683, 0.5547, 0.4683, 0.5547, 0.4379, 0.5547, 0.4391, 0.5, 0.4671, 0.5, 0.7008, 0.01532, 0.6605, 0.02756, 0.6783, 0.077, 0.7135, 0.06634, 0.7135, 0.06634, 0.6783, 0.077, 0.6909, 0.1072, 0.7198, 0.09841, 0.4375, 0.9114, 0.4688, 0.9114, 0.4683, 0.9453, 0.4379, 0.9453, 0.4379, 0.9453, 0.4683, 0.9453, 0.4671, 1.0, 0.4391, 1.0, 0.1605, 0.02756, 0.2008, 0.01532, 0.2135, 0.06634, 0.1783, 0.077, 0.1783, 0.077, 0.2135, 0.06634, 0.2198, 0.09841, 0.1909, 0.1072, 0.4375, 0.5886, 0.4062, 0.5886, 0.4067, 0.5547, 0.4371, 0.5547, 0.4371, 0.5547, 0.4067, 0.5547, 0.4079, 0.5, 0.4359, 0.5, 0.656, 0.02943, 0.6188, 0.04929, 0.646, 0.0943, 0.6783, 0.077, 0.6783, 0.077, 0.646, 0.0943, 0.6641, 0.1215, 0.6909, 0.1072, 0.4062, 0.9114, 0.4375, 0.9114, 0.4371, 0.9453, 0.4067, 0.9453, 0.4067, 0.9453, 0.4371, 0.9453, 0.4359, 1.0, 0.4079, 1.0, 0.1188, 0.04929, 0.156, 0.02943, 0.1783, 0.077, 0.146, 0.0943, 0.146, 0.0943, 0.1783, 0.077, 0.1909, 0.1072, 0.1641, 0.1215, 0.4062, 0.5886, 0.375, 0.5886, 0.3754, 0.5547, 0.4058, 0.5547, 0.4058, 0.5547, 0.3754, 0.5547, 0.3766, 0.5, 0.4046, 0.5, 0.6148, 0.052, 0.5822, 0.07874, 0.6176, 0.1176, 0.646, 0.0943, 0.646, 0.0943, 0.6176, 0.1176, 0.6407, 0.1407, 0.6641, 0.1215, 0.375, 0.9114, 0.4062, 0.9114, 0.4058, 0.9453, 0.3754, 0.9453, 0.3754, 0.9453, 0.4058, 0.9453, 0.4046, 1.0, 0.3766, 1.0, 0.08219, 0.07874, 0.1148, 0.052, 0.146, 0.0943, 0.1176, 0.1176, 0.1176, 0.1176, 0.146, 0.0943, 0.1641, 0.1215, 0.1407, 0.1407, 0.375, 0.5886, 0.3438, 0.5886, 0.3442, 0.5547, 0.3746, 0.5547, 0.3746, 0.5547, 0.3442, 0.5547, 0.3454, 0.5, 0.3734, 0.5, 0.5787, 0.08219, 0.552, 0.1148, 0.5943, 0.146, 0.6176, 0.1176, 0.6176, 0.1176, 0.5943, 0.146, 0.6215, 0.1641, 0.6407, 0.1407, 0.3438, 0.9114, 0.375, 0.9114, 0.3746, 0.9453, 0.3442, 0.9453, 0.3442, 0.9453, 0.3746, 0.9453, 0.3734, 1.0, 0.3454, 1.0, 0.052, 0.1148, 0.07874, 0.08219, 0.1176, 0.1176, 0.0943, 0.146, 0.0943, 0.146, 0.1176, 0.1176, 0.1407, 0.1407, 0.1215, 0.1641, 0.3438, 0.5886, 0.3125, 0.5886, 0.3129, 0.5547, 0.3433, 0.5547, 0.3433, 0.5547, 0.3129, 0.5547, 0.3141, 0.5, 0.3421, 0.5, 0.5493, 0.1188, 0.5294, 0.156, 0.577, 0.1783, 0.5943, 0.146, 0.5943, 0.146, 0.577, 0.1783, 0.6072, 0.1909, 0.6215, 0.1641, 0.3125, 0.9114, 0.3438, 0.9114, 0.3433, 0.9453, 0.3129, 0.9453, 0.3129, 0.9453, 0.3433, 0.9453, 0.3421, 1.0, 0.3141, 1.0, 0.02943, 0.156, 0.04929, 0.1188, 0.0943, 0.146, 0.077, 0.1783, 0.077, 0.1783, 0.0943, 0.146, 0.1215, 0.1641, 0.1072, 0.1909, 0.3125, 0.5886, 0.2812, 0.5886, 0.2817, 0.5547, 0.3121, 0.5547, 0.3121, 0.5547, 0.2817, 0.5547, 0.2829, 0.5, 0.3109, 0.5, 0.5276, 0.1605, 0.5153, 0.2008, 0.5663, 0.2135, 0.577, 0.1783, 0.577, 0.1783, 0.5663, 0.2135, 0.5984, 0.2198, 0.6072, 0.1909, 0.2812, 0.9114, 0.3125, 0.9114, 0.3121, 0.9453, 0.2817, 0.9453, 0.2817, 0.9453, 0.3121, 0.9453, 0.3109, 1.0, 0.2829, 1.0, 0.01532, 0.2008, 0.02756, 0.1605, 0.077, 0.1783, 0.06634, 0.2135, 0.06634, 0.2135, 0.077, 0.1783, 0.1072, 0.1909, 0.09841, 0.2198, 0.2812, 0.5886, 0.25, 0.5886, 0.2504, 0.5547, 0.2808, 0.5547, 0.2808, 0.5547, 0.2504, 0.5547, 0.2516, 0.5, 0.2796, 0.5, 0.5144, 0.2056, 0.5102, 0.2476, 0.5627, 0.25, 0.5663, 0.2135, 0.5663, 0.2135, 0.5627, 0.25, 0.5954, 0.25, 0.5984, 0.2198, 0.25, 0.9114, 0.2812, 0.9114, 0.2808, 0.9453, 0.2504, 0.9453, 0.2504, 0.9453, 0.2808, 0.9453, 0.2796, 1.0, 0.2516, 1.0, 0.01024, 0.2476, 0.01437, 0.2056, 0.06634, 0.2135, 0.06274, 0.25, 0.06274, 0.25, 0.06634, 0.2135, 0.09841, 0.2198, 0.09544, 0.25, 0.25, 0.5886, 0.2188, 0.5886, 0.2192, 0.5547, 0.2496, 0.5547, 0.2496, 0.5547, 0.2192, 0.5547, 0.2204, 0.5, 0.2484, 0.5, 0.5102, 0.2524, 0.5144, 0.2944, 0.5663, 0.2865, 0.5627, 0.25, 0.5627, 0.25, 0.5663, 0.2865, 0.5984, 0.2802, 0.5954, 0.25, 0.2188, 0.9114, 0.25, 0.9114, 0.2496, 0.9453, 0.2192, 0.9453, 0.2192, 0.9453, 0.2496, 0.9453, 0.2484, 1.0, 0.2204, 1.0, 0.01437, 0.2944, 0.01024, 0.2524, 0.06274, 0.25, 0.06634, 0.2865, 0.06634, 0.2865, 0.06274, 0.25, 0.09544, 0.25, 0.09841, 0.2802, 0.2188, 0.5886, 0.1875, 0.5886, 0.1879, 0.5547, 0.2183, 0.5547, 0.2183, 0.5547, 0.1879, 0.5547, 0.1891, 0.5, 0.2171, 0.5, 0.5153, 0.2992, 0.5276, 0.3395, 0.577, 0.3217, 0.5663, 0.2865, 0.5663, 0.2865, 0.577, 0.3217, 0.6072, 0.3091, 0.5984, 0.2802, 0.1875, 0.9114, 0.2188, 0.9114, 0.2183, 0.9453, 0.1879, 0.9453, 0.1879, 0.9453, 0.2183, 0.9453, 0.2171, 1.0, 0.1891, 1.0, 0.02756, 0.3395, 0.01532, 0.2992, 0.06634, 0.2865, 0.077, 0.3217, 0.077, 0.3217, 0.06634, 0.2865, 0.09841, 0.2802, 0.1072, 0.3091, 0.1875, 0.5886, 0.1562, 0.5886, 0.1567, 0.5547, 0.1871, 0.5547, 0.1871, 0.5547, 0.1567, 0.5547, 0.1579, 0.5, 0.1859, 0.5, 0.5294, 0.344, 0.5493, 0.3812, 0.5943, 0.354, 0.577, 0.3217, 0.577, 0.3217, 0.5943, 0.354, 0.6215, 0.3359, 0.6072, 0.3091, 0.1562, 0.9114, 0.1875, 0.9114, 0.1871, 0.9453, 0.1567, 0.9453, 0.1567, 0.9453, 0.1871, 0.9453, 0.1859, 1.0, 0.1579, 1.0, 0.04929, 0.3812, 0.02943, 0.344, 0.077, 0.3217, 0.0943, 0.354, 0.0943, 0.354, 0.077, 0.3217, 0.1072, 0.3091, 0.1215, 0.3359, 0.1562, 0.5886, 0.125, 0.5886, 0.1254, 0.5547, 0.1558, 0.5547, 0.1558, 0.5547, 0.1254, 0.5547, 0.1266, 0.5, 0.1546, 0.5, 0.552, 0.3852, 0.5787, 0.4178, 0.6176, 0.3824, 0.5943, 0.354, 0.5943, 0.354, 0.6176, 0.3824, 0.6407, 0.3593, 0.6215, 0.3359, 0.125, 0.9114, 0.1562, 0.9114, 0.1558, 0.9453, 0.1254, 0.9453, 0.1254, 0.9453, 0.1558, 0.9453, 0.1546, 1.0, 0.1266, 1.0, 0.07874, 0.4178, 0.052, 0.3852, 0.0943, 0.354, 0.1176, 0.3824, 0.1176, 0.3824, 0.0943, 0.354, 0.1215, 0.3359, 0.1407, 0.3593, 0.125, 0.5886, 0.09375, 0.5886, 0.09417, 0.5547, 0.1246, 0.5547, 0.1246, 0.5547, 0.09417, 0.5547, 0.09538, 0.5, 0.1234, 0.5, 0.5822, 0.4213, 0.6148, 0.448, 0.646, 0.4057, 0.6176, 0.3824, 0.6176, 0.3824, 0.646, 0.4057, 0.6641, 0.3785, 0.6407, 0.3593, 0.09375, 0.9114, 0.125, 0.9114, 0.1246, 0.9453, 0.09417, 0.9453, 0.09417, 0.9453, 0.1246, 0.9453, 0.1234, 1.0, 0.09538, 1.0, 0.1148, 0.448, 0.08219, 0.4213, 0.1176, 0.3824, 0.146, 0.4057, 0.146, 0.4057, 0.1176, 0.3824, 0.1407, 0.3593, 0.1641, 0.3785, 0.09375, 0.5886, 0.0625, 0.5886, 0.06292, 0.5547, 0.09333, 0.5547, 0.09333, 0.5547, 0.06292, 0.5547, 0.06413, 0.5, 0.09212, 0.5, 0.6188, 0.4507, 0.656, 0.4706, 0.6783, 0.423, 0.646, 0.4057, 0.646, 0.4057, 0.6783, 0.423, 0.6909, 0.3928, 0.6641, 0.3785, 0.0625, 0.9114, 0.09375, 0.9114, 0.09333, 0.9453, 0.06292, 0.9453, 0.06292, 0.9453, 0.09333, 0.9453, 0.09212, 1.0, 0.06413, 1.0, 0.156, 0.4706, 0.1188, 0.4507, 0.146, 0.4057, 0.1783, 0.423, 0.1783, 0.423, 0.146, 0.4057, 0.1641, 0.3785, 0.1909, 0.3928, 0.0625, 0.5886, 0.03125, 0.5886, 0.03167, 0.5547, 0.06208, 0.5547, 0.06208, 0.5547, 0.03167, 0.5547, 0.03288, 0.5, 0.06087, 0.5, 0.6605, 0.4724, 0.7008, 0.4847, 0.7135, 0.4337, 0.6783, 0.423, 0.6783, 0.423, 0.7135, 0.4337, 0.7198, 0.4016, 0.6909, 0.3928, 0.03125, 0.9114, 0.0625, 0.9114, 0.06208, 0.9453, 0.03167, 0.9453, 0.03167, 0.9453, 0.06208, 0.9453, 0.06087, 1.0, 0.03288, 1.0, 0.2008, 0.4847, 0.1605, 0.4724, 0.1783, 0.423, 0.2135, 0.4337, 0.2135, 0.4337, 0.1783, 0.423, 0.1909, 0.3928, 0.2198, 0.4016, 0.03125, 0.5886, 0.0, 0.5886, 0.0004234, 0.5547, 0.03083, 0.5547, 0.03083, 0.5547, 0.0004234, 0.5547, 0.001629, 0.5, 0.02962, 0.5, 0.7056, 0.4856, 0.7476, 0.4898, 0.75, 0.4373, 0.7135, 0.4337, 0.7135, 0.4337, 0.75, 0.4373, 0.75, 0.4046, 0.7198, 0.4016, 0.0, 0.9114, 0.03125, 0.9114, 0.03083, 0.9453, 0.0004234, 0.9453, 0.0004234, 0.9453, 0.03083, 0.9453, 0.02962, 1.0, 0.001629, 1.0, 0.2476, 0.4898, 0.2056, 0.4856, 0.2135, 0.4337, 0.25, 0.4373, 0.25, 0.4373, 0.2135, 0.4337, 0.2198, 0.4016, 0.25, 0.4046, 0.9046, 0.25, 0.9016, 0.2198, 0.9016, 0.2198, 0.9046, 0.25, 1.0, 0.5886, 1.0, 0.6962, 0.9688, 0.6962, 0.9688, 0.5886, 0.9375, 0.8038, 0.9062, 0.8038, 0.9062, 0.8038, 0.9375, 0.8038, 0.9688, 0.5886, 0.9688, 0.6962, 0.9375, 0.6962, 0.9375, 0.5886, 0.09375, 0.6962, 0.125, 0.6962, 0.125, 0.6962, 0.09375, 0.6962, 0.0625, 0.5886, 0.0625, 0.6962, 0.03125, 0.6962, 0.03125, 0.5886, 0.5, 0.6962, 0.5312, 0.6962, 0.5312, 0.6962, 0.5, 0.6962, 0.09375, 0.5886, 0.09375, 0.6962, 0.0625, 0.6962, 0.0625, 0.5886, 0.9062, 0.6962, 0.9375, 0.6962, 0.9375, 0.6962, 0.9062, 0.6962, 0.125, 0.5886, 0.125, 0.6962, 0.09375, 0.6962, 0.09375, 0.5886, 0.09375, 0.8038, 0.0625, 0.8038, 0.0625, 0.8038, 0.09375, 0.8038, 0.1562, 0.5886, 0.1562, 0.6962, 0.125, 0.6962, 0.125, 0.5886, 0.5, 0.8038, 0.4688, 0.8038, 0.4688, 0.8038, 0.5, 0.8038, 0.1875, 0.5886, 0.1875, 0.6962, 0.1562, 0.6962, 0.1562, 0.5886, 0.9062, 0.8038, 0.875, 0.8038, 0.875, 0.8038, 0.9062, 0.8038, 0.2188, 0.5886, 0.2188, 0.6962, 0.1875, 0.6962, 0.1875, 0.5886, 0.0625, 0.6962, 0.09375, 0.6962, 0.09375, 0.6962, 0.0625, 0.6962, 0.25, 0.5886, 0.25, 0.6962, 0.2188, 0.6962, 0.2188, 0.5886, 0.4688, 0.6962, 0.5, 0.6962, 0.5, 0.6962, 0.4688, 0.6962, 0.2812, 0.5886, 0.2812, 0.6962, 0.25, 0.6962, 0.25, 0.5886, 0.875, 0.6962, 0.9062, 0.6962, 0.9062, 0.6962, 0.875, 0.6962, 0.3125, 0.5886, 0.3125, 0.6962, 0.2812, 0.6962, 0.2812, 0.5886, 0.0625, 0.8038, 0.03125, 0.8038, 0.03125, 0.8038, 0.0625, 0.8038, 0.3438, 0.5886, 0.3438, 0.6962, 0.3125, 0.6962, 0.3125, 0.5886, 0.4688, 0.8038, 0.4375, 0.8038, 0.4375, 0.8038, 0.4688, 0.8038, 0.375, 0.5886, 0.375, 0.6962, 0.3438, 0.6962, 0.3438, 0.5886, 0.875, 0.8038, 0.8437, 0.8038, 0.8437, 0.8038, 0.875, 0.8038, 0.4062, 0.5886, 0.4062, 0.6962, 0.375, 0.6962, 0.375, 0.5886, 0.03125, 0.6962, 0.0625, 0.6962, 0.0625, 0.6962, 0.03125, 0.6962, 0.4375, 0.5886, 0.4375, 0.6962, 0.4062, 0.6962, 0.4062, 0.5886, 0.4375, 0.6962, 0.4688, 0.6962, 0.4688, 0.6962, 0.4375, 0.6962, 0.4688, 0.5886, 0.4688, 0.6962, 0.4375, 0.6962, 0.4375, 0.5886, 0.8438, 0.6962, 0.875, 0.6962, 0.875, 0.6962, 0.8438, 0.6962, 0.5, 0.5886, 0.5, 0.6962, 0.4688, 0.6962, 0.4688, 0.5886, 0.9688, 0.8038, 0.9375, 0.8038, 0.9375, 0.8038, 0.9688, 0.8038, 0.5312, 0.5886, 0.5312, 0.6962, 0.5, 0.6962, 0.5, 0.5886, 0.4375, 0.8038, 0.4062, 0.8038, 0.4062, 0.8038, 0.4375, 0.8038, 0.5625, 0.5886, 0.5625, 0.6962, 0.5312, 0.6962, 0.5312, 0.5886, 0.8437, 0.8038, 0.8125, 0.8038, 0.8125, 0.8038, 0.8437, 0.8038, 0.5938, 0.5886, 0.5938, 0.6962, 0.5625, 0.6962, 0.5625, 0.5886, 0.9375, 0.6962, 0.9688, 0.6962, 0.9688, 0.6962, 0.9375, 0.6962, 0.625, 0.5886, 0.625, 0.6962, 0.5938, 0.6962, 0.5938, 0.5886, 0.4062, 0.6962, 0.4375, 0.6962, 0.4375, 0.6962, 0.4062, 0.6962, 0.6562, 0.5886, 0.6562, 0.6962, 0.625, 0.6962, 0.625, 0.5886, 0.8125, 0.6962, 0.8438, 0.6962, 0.8438, 0.6962, 0.8125, 0.6962, 0.6875, 0.5886, 0.6875, 0.6962, 0.6562, 0.6962, 0.6562, 0.5886, 1.0, 0.8038, 0.9688, 0.8038, 0.9688, 0.8038, 1.0, 0.8038, 0.7188, 0.5886, 0.7188, 0.6962, 0.6875, 0.6962, 0.6875, 0.5886, 0.4062, 0.8038, 0.375, 0.8038, 0.375, 0.8038, 0.4062, 0.8038, 0.75, 0.5886, 0.75, 0.6962, 0.7188, 0.6962, 0.7188, 0.5886, 0.8125, 0.8038, 0.7812, 0.8038, 0.7812, 0.8038, 0.8125, 0.8038, 0.7812, 0.5886, 0.7812, 0.6962, 0.75, 0.6962, 0.75, 0.5886, 0.9688, 0.6962, 1.0, 0.6962, 1.0, 0.6962, 0.9688, 0.6962, 0.8125, 0.5886, 0.8125, 0.6962, 0.7812, 0.6962, 0.7812, 0.5886, 0.375, 0.6962, 0.4062, 0.6962, 0.4062, 0.6962, 0.375, 0.6962, 0.8438, 0.5886, 0.8438, 0.6962, 0.8125, 0.6962, 0.8125, 0.5886, 0.7812, 0.6962, 0.8125, 0.6962, 0.8125, 0.6962, 0.7812, 0.6962, 0.875, 0.5886, 0.875, 0.6962, 0.8438, 0.6962, 0.8438, 0.5886, 0.375, 0.8038, 0.3438, 0.8038, 0.3438, 0.8038, 0.375, 0.8038, 0.9062, 0.5886, 0.9062, 0.6962, 0.875, 0.6962, 0.875, 0.5886, 0.7812, 0.8038, 0.75, 0.8038, 0.75, 0.8038, 0.7812, 0.8038, 0.9375, 0.5886, 0.9375, 0.6962, 0.9062, 0.6962, 0.9062, 0.5886, 0.3438, 0.6962, 0.375, 0.6962, 0.375, 0.6962, 0.3438, 0.6962, 0.03125, 0.5886, 0.03125, 0.6962, 0.0, 0.6962, 0.0, 0.5886, 0.75, 0.6962, 0.7812, 0.6962, 0.7812, 0.6962, 0.75, 0.6962, 0.5312, 0.8038, 0.5, 0.8038, 0.5, 0.8038, 0.5312, 0.8038, 0.125, 0.8038, 0.09375, 0.8038, 0.09375, 0.8038, 0.125, 0.8038, 0.0, 0.6962, 0.03125, 0.6962, 0.03125, 0.6962, 0.0, 0.6962, 0.5312, 0.6962, 0.5625, 0.6962, 0.5625, 0.6962, 0.5312, 0.6962, 0.125, 0.6962, 0.1562, 0.6962, 0.1562, 0.6962, 0.125, 0.6962, 0.03125, 0.8038, 0.0, 0.8038, 0.0, 0.8038, 0.03125, 0.8038, 0.5625, 0.8038, 0.5312, 0.8038, 0.5312, 0.8038, 0.5625, 0.8038, 0.1562, 0.8038, 0.125, 0.8038, 0.125, 0.8038, 0.1562, 0.8038, 0.5625, 0.6962, 0.5938, 0.6962, 0.5938, 0.6962, 0.5625, 0.6962, 0.1562, 0.6962, 0.1875, 0.6962, 0.1875, 0.6962, 0.1562, 0.6962, 0.5938, 0.8038, 0.5625, 0.8038, 0.5625, 0.8038, 0.5938, 0.8038, 0.1875, 0.8038, 0.1562, 0.8038, 0.1562, 0.8038, 0.1875, 0.8038, 0.5938, 0.6962, 0.625, 0.6962, 0.625, 0.6962, 0.5938, 0.6962, 0.1875, 0.6962, 0.2188, 0.6962, 0.2188, 0.6962, 0.1875, 0.6962, 0.625, 0.8038, 0.5938, 0.8038, 0.5938, 0.8038, 0.625, 0.8038, 0.2188, 0.8038, 0.1875, 0.8038, 0.1875, 0.8038, 0.2188, 0.8038, 0.625, 0.6962, 0.6562, 0.6962, 0.6562, 0.6962, 0.625, 0.6962, 0.2188, 0.6962, 0.25, 0.6962, 0.25, 0.6962, 0.2188, 0.6962, 0.6562, 0.8038, 0.625, 0.8038, 0.625, 0.8038, 0.6562, 0.8038, 0.25, 0.8038, 0.2188, 0.8038, 0.2188, 0.8038, 0.25, 0.8038, 0.6562, 0.6962, 0.6875, 0.6962, 0.6875, 0.6962, 0.6562, 0.6962, 0.25, 0.6962, 0.2812, 0.6962, 0.2812, 0.6962, 0.25, 0.6962, 0.6875, 0.8038, 0.6562, 0.8038, 0.6562, 0.8038, 0.6875, 0.8038, 0.2812, 0.8038, 0.25, 0.8038, 0.25, 0.8038, 0.2812, 0.8038, 0.6875, 0.6962, 0.7188, 0.6962, 0.7188, 0.6962, 0.6875, 0.6962, 0.2812, 0.6962, 0.3125, 0.6962, 0.3125, 0.6962, 0.2812, 0.6962, 0.7188, 0.8038, 0.6875, 0.8038, 0.6875, 0.8038, 0.7188, 0.8038, 0.3125, 0.8038, 0.2812, 0.8038, 0.2812, 0.8038, 0.3125, 0.8038, 0.7188, 0.6962, 0.75, 0.6962, 0.75, 0.6962, 0.7188, 0.6962, 0.3125, 0.6962, 0.3438, 0.6962, 0.3438, 0.6962, 0.3125, 0.6962, 0.75, 0.8038, 0.7188, 0.8038, 0.7188, 0.8038, 0.75, 0.8038, 0.3438, 0.8038, 0.3125, 0.8038, 0.3125, 0.8038, 0.3438, 0.8038, 0.2802, 0.4016, 0.25, 0.4046, 0.2198, 0.4016, 0.1909, 0.3928, 0.1641, 0.3785, 0.1407, 0.3593, 0.1215, 0.3359, 0.1072, 0.3091, 0.09841, 0.2802, 0.09544, 0.25, 0.09841, 0.2198, 0.1072, 0.1909, 0.1215, 0.1641, 0.1407, 0.1407, 0.1641, 0.1215, 0.1909, 0.1072, 0.2198, 0.09841, 0.25, 0.09544, 0.2802, 0.09841, 0.3091, 0.1072, 0.3359, 0.1215, 0.3593, 0.1407, 0.3785, 0.1641, 0.3928, 0.1909, 0.4016, 0.2198, 0.4046, 0.25, 0.4016, 0.2802, 0.3928, 0.3091, 0.3785, 0.3359, 0.3593, 0.3593, 0.3359, 0.3785, 0.3091, 0.3928, 0.1909, 0.1072, 0.2198, 0.09841, 0.2198, 0.09841, 0.1909, 0.1072, 0.1215, 0.1641, 0.1407, 0.1407, 0.1407, 0.1407, 0.1215, 0.1641, 0.09544, 0.25, 0.09841, 0.2198, 0.09841, 0.2198, 0.09544, 0.25, 0.1215, 0.3359, 0.1072, 0.3091, 0.1072, 0.3091, 0.1215, 0.3359, 0.1909, 0.3928, 0.1641, 0.3785, 0.1641, 0.3785, 0.1909, 0.3928, 0.2802, 0.4016, 0.25, 0.4046, 0.25, 0.4046, 0.2802, 0.4016, 0.3593, 0.3593, 0.3359, 0.3785, 0.3359, 0.3785, 0.3593, 0.3593, 0.25, 0.4046, 0.2198, 0.4016, 0.2198, 0.4016, 0.25, 0.4046, 0.4016, 0.2802, 0.3928, 0.3091, 0.3928, 0.3091, 0.4016, 0.2802, 0.3928, 0.1909, 0.4016, 0.2198, 0.4016, 0.2198, 0.3928, 0.1909, 0.3359, 0.1215, 0.3593, 0.1407, 0.3593, 0.1407, 0.3359, 0.1215, 0.25, 0.09544, 0.2802, 0.09841, 0.2802, 0.09841, 0.25, 0.09544, 0.1641, 0.1215, 0.1909, 0.1072, 0.1909, 0.1072, 0.1641, 0.1215, 0.1072, 0.1909, 0.1215, 0.1641, 0.1215, 0.1641, 0.1072, 0.1909, 0.09841, 0.2802, 0.09544, 0.25, 0.09544, 0.25, 0.09841, 0.2802, 0.1407, 0.3593, 0.1215, 0.3359, 0.1215, 0.3359, 0.1407, 0.3593, 0.2198, 0.4016, 0.1909, 0.3928, 0.1909, 0.3928, 0.2198, 0.4016, 0.3091, 0.3928, 0.2802, 0.4016, 0.2802, 0.4016, 0.3091, 0.3928, 0.3785, 0.3359, 0.3593, 0.3593, 0.3593, 0.3593, 0.3785, 0.3359, 0.4046, 0.25, 0.4016, 0.2802, 0.4016, 0.2802, 0.4046, 0.25, 0.3785, 0.1641, 0.3928, 0.1909, 0.3928, 0.1909, 0.3785, 0.1641, 0.3091, 0.1072, 0.3359, 0.1215, 0.3359, 0.1215, 0.3091, 0.1072, 0.2198, 0.09841, 0.25, 0.09544, 0.25, 0.09544, 0.2198, 0.09841, 0.1407, 0.1407, 0.1641, 0.1215, 0.1641, 0.1215, 0.1407, 0.1407, 0.09841, 0.2198, 0.1072, 0.1909, 0.1072, 0.1909, 0.09841, 0.2198, 0.1072, 0.3091, 0.09841, 0.2802, 0.09841, 0.2802, 0.1072, 0.3091, 0.1641, 0.3785, 0.1407, 0.3593, 0.1407, 0.3593, 0.1641, 0.3785, 0.3359, 0.3785, 0.3091, 0.3928, 0.3091, 0.3928, 0.3359, 0.3785, 0.3928, 0.3091, 0.3785, 0.3359, 0.3785, 0.3359, 0.3928, 0.3091, 0.4016, 0.2198, 0.4046, 0.25, 0.4046, 0.25, 0.4016, 0.2198, 0.3593, 0.1407, 0.3785, 0.1641, 0.3785, 0.1641, 0.3593, 0.1407, 0.75, 0.4046, 0.7802, 0.4016, 0.8091, 0.3928, 0.8359, 0.3785, 0.8593, 0.3593, 0.8785, 0.3359, 0.8928, 0.3091, 0.9016, 0.2802, 0.9046, 0.25, 0.9016, 0.2198, 0.8928, 0.1909, 0.8785, 0.1641, 0.8593, 0.1407, 0.8359, 0.1215, 0.8091, 0.1072, 0.7802, 0.09841, 0.75, 0.09544, 0.7198, 0.09841, 0.6909, 0.1072, 0.6641, 0.1215, 0.6407, 0.1407, 0.6215, 0.1641, 0.6072, 0.1909, 0.5984, 0.2198, 0.5954, 0.25, 0.5984, 0.2802, 0.6072, 0.3091, 0.6215, 0.3359, 0.6407, 0.3593, 0.6641, 0.3785, 0.6909, 0.3928, 0.7198, 0.4016, 0.8785, 0.1641, 0.8593, 0.1407, 0.8593, 0.1407, 0.8785, 0.1641, 0.8091, 0.1072, 0.7802, 0.09841, 0.7802, 0.09841, 0.8091, 0.1072, 0.7198, 0.09841, 0.6909, 0.1072, 0.6909, 0.1072, 0.7198, 0.09841, 0.6407, 0.1407, 0.6215, 0.1641, 0.6215, 0.1641, 0.6407, 0.1407, 0.5984, 0.2198, 0.5954, 0.25, 0.5954, 0.25, 0.5984, 0.2198, 0.6072, 0.3091, 0.6215, 0.3359, 0.6215, 0.3359, 0.6072, 0.3091, 0.6641, 0.3785, 0.6909, 0.3928, 0.6909, 0.3928, 0.6641, 0.3785, 0.8359, 0.3785, 0.8593, 0.3593, 0.8593, 0.3593, 0.8359, 0.3785, 0.8928, 0.3091, 0.9016, 0.2802, 0.9016, 0.2802, 0.8928, 0.3091, 0.9016, 0.2198, 0.8928, 0.1909, 0.8928, 0.1909, 0.9016, 0.2198, 0.8593, 0.1407, 0.8359, 0.1215, 0.8359, 0.1215, 0.8593, 0.1407, 0.7802, 0.09841, 0.75, 0.09544, 0.75, 0.09544, 0.7802, 0.09841, 0.6909, 0.1072, 0.6641, 0.1215, 0.6641, 0.1215, 0.6909, 0.1072, 0.6215, 0.1641, 0.6072, 0.1909, 0.6072, 0.1909, 0.6215, 0.1641, 0.5954, 0.25, 0.5984, 0.2802, 0.5984, 0.2802, 0.5954, 0.25, 0.6215, 0.3359, 0.6407, 0.3593, 0.6407, 0.3593, 0.6215, 0.3359, 0.6909, 0.3928, 0.7198, 0.4016, 0.7198, 0.4016, 0.6909, 0.3928, 0.7198, 0.4016, 0.75, 0.4046, 0.75, 0.4046, 0.7198, 0.4016, 0.7802, 0.4016, 0.8091, 0.3928, 0.8091, 0.3928, 0.7802, 0.4016, 0.8593, 0.3593, 0.8785, 0.3359, 0.8785, 0.3359, 0.8593, 0.3593, 0.9016, 0.2802, 0.9046, 0.25, 0.9046, 0.25, 0.9016, 0.2802, 0.8928, 0.1909, 0.8785, 0.1641, 0.8785, 0.1641, 0.8928, 0.1909, 0.8359, 0.1215, 0.8091, 0.1072, 0.8091, 0.1072, 0.8359, 0.1215, 0.75, 0.09544, 0.7198, 0.09841, 0.7198, 0.09841, 0.75, 0.09544, 0.6641, 0.1215, 0.6407, 0.1407, 0.6407, 0.1407, 0.6641, 0.1215, 0.6072, 0.1909, 0.5984, 0.2198, 0.5984, 0.2198, 0.6072, 0.1909, 0.5984, 0.2802, 0.6072, 0.3091, 0.6072, 0.3091, 0.5984, 0.2802, 0.6407, 0.3593, 0.6641, 0.3785, 0.6641, 0.3785, 0.6407, 0.3593, 0.8091, 0.3928, 0.8359, 0.3785, 0.8359, 0.3785, 0.8091, 0.3928, 0.75, 0.4046, 0.7802, 0.4016, 0.7802, 0.4016, 0.75, 0.4046, 0.8785, 0.3359, 0.8928, 0.3091, 0.8928, 0.3091, 0.8785, 0.3359])
me_cylinder.use_remesh_fix_poles = True
me_cylinder.use_remesh_preserve_attributes = False
me_cylinder.use_mirror_vertex_groups = False
me_cylinder.update()
me_cylinder_001 = bpy.data.meshes.new('Cylinder.001')
me_cylinder_001.from_pydata([(4.807e-09, 0.8947, -0.4814), (4.807e-09, 0.8947, 0.4814), (0.1745, 0.8775, 0.4814), (0.1745, 0.8775, -0.4814), (-0.1745, 0.8775, -0.4814), (-0.1745, 0.8775, 0.4814), (0.3424, 0.8266, 0.4814), (0.3424, 0.8266, -0.4814), (0.497, 0.7439, 0.4814), (0.497, 0.7439, -0.4814), (0.6326, 0.6326, 0.4814), (0.6326, 0.6326, -0.4814), (0.7439, 0.497, 0.4814), (0.7439, 0.497, -0.4814), (0.8266, 0.3424, 0.4814), (0.8266, 0.3424, -0.4814), (0.8775, 0.1745, 0.4814), (0.8775, 0.1745, -0.4814), (0.8947, 1.019e-07, 0.4814), (0.8947, 1.019e-07, -0.4814), (0.8775, -0.1745, 0.4814), (0.8775, -0.1745, -0.4814), (0.8266, -0.3424, 0.4814), (0.8266, -0.3424, -0.4814), (0.7439, -0.497, 0.4814), (0.7439, -0.497, -0.4814), (0.6326, -0.6326, 0.4814), (0.6326, -0.6326, -0.4814), (0.497, -0.7439, 0.4814), (0.497, -0.7439, -0.4814), (0.3424, -0.8266, 0.4814), (0.3424, -0.8266, -0.4814), (0.1745, -0.8775, 0.4814), (0.1745, -0.8775, -0.4814), (-2.867e-07, -0.8947, 0.4814), (-2.867e-07, -0.8947, -0.4814), (-0.1745, -0.8775, 0.4814), (-0.1745, -0.8775, -0.4814), (-0.3424, -0.8266, 0.4814), (-0.3424, -0.8266, -0.4814), (-0.497, -0.7439, 0.4814), (-0.497, -0.7439, -0.4814), (-0.6326, -0.6326, 0.4814), (-0.6326, -0.6326, -0.4814), (-0.7439, -0.497, 0.4814), (-0.7439, -0.497, -0.4814), (-0.8266, -0.3424, 0.4814), (-0.8266, -0.3424, -0.4814), (-0.8775, -0.1745, 0.4814), (-0.8775, -0.1745, -0.4814), (-0.8947, 8.982e-07, 0.4814), (-0.8947, 8.982e-07, -0.4814), (-0.8775, 0.1745, 0.4814), (-0.8775, 0.1745, -0.4814), (-0.8266, 0.3424, 0.4814), (-0.8266, 0.3424, -0.4814), (-0.7439, 0.497, 0.4814), (-0.7439, 0.497, -0.4814), (-0.6326, 0.6326, 0.4814), (-0.6326, 0.6326, -0.4814), (-0.497, 0.7439, 0.4814), (-0.497, 0.7439, -0.4814), (-0.3424, 0.8266, 0.4814), (-0.3424, 0.8266, -0.4814)], [], [(0, 1, 2, 3), (3, 2, 6, 7), (63, 62, 5, 4), (61, 60, 62, 63), (59, 58, 60, 61), (57, 56, 58, 59), (55, 54, 56, 57), (53, 52, 54, 55), (51, 50, 52, 53), (49, 48, 50, 51), (47, 46, 48, 49), (45, 44, 46, 47), (43, 42, 44, 45), (41, 40, 42, 43), (39, 38, 40, 41), (37, 36, 38, 39), (35, 34, 36, 37), (33, 32, 34, 35), (31, 30, 32, 33), (29, 28, 30, 31), (27, 26, 28, 29), (25, 24, 26, 27), (23, 22, 24, 25), (21, 20, 22, 23), (19, 18, 20, 21), (17, 16, 18, 19), (15, 14, 16, 17), (13, 12, 14, 15), (11, 10, 12, 13), (9, 8, 10, 11), (7, 6, 8, 9), (4, 5, 1, 0)])
_uv = me_cylinder_001.uv_layers.new(name='UVMap')
_uv.uv.foreach_set('vector', [1.0, 0.6962, 1.0, 0.8038, 0.9688, 0.8038, 0.9688, 0.6962, 0.9688, 0.6962, 0.9688, 0.8038, 0.9375, 0.8038, 0.9375, 0.6962, 0.0625, 0.6962, 0.0625, 0.8038, 0.03125, 0.8038, 0.03125, 0.6962, 0.09375, 0.6962, 0.09375, 0.8038, 0.0625, 0.8038, 0.0625, 0.6962, 0.125, 0.6962, 0.125, 0.8038, 0.09375, 0.8038, 0.09375, 0.6962, 0.1562, 0.6962, 0.1562, 0.8038, 0.125, 0.8038, 0.125, 0.6962, 0.1875, 0.6962, 0.1875, 0.8038, 0.1562, 0.8038, 0.1562, 0.6962, 0.2188, 0.6962, 0.2188, 0.8038, 0.1875, 0.8038, 0.1875, 0.6962, 0.25, 0.6962, 0.25, 0.8038, 0.2188, 0.8038, 0.2188, 0.6962, 0.2812, 0.6962, 0.2812, 0.8038, 0.25, 0.8038, 0.25, 0.6962, 0.3125, 0.6962, 0.3125, 0.8038, 0.2812, 0.8038, 0.2812, 0.6962, 0.3438, 0.6962, 0.3438, 0.8038, 0.3125, 0.8038, 0.3125, 0.6962, 0.375, 0.6962, 0.375, 0.8038, 0.3438, 0.8038, 0.3438, 0.6962, 0.4062, 0.6962, 0.4062, 0.8038, 0.375, 0.8038, 0.375, 0.6962, 0.4375, 0.6962, 0.4375, 0.8038, 0.4062, 0.8038, 0.4062, 0.6962, 0.4688, 0.6962, 0.4688, 0.8038, 0.4375, 0.8038, 0.4375, 0.6962, 0.5, 0.6962, 0.5, 0.8038, 0.4688, 0.8038, 0.4688, 0.6962, 0.5312, 0.6962, 0.5312, 0.8038, 0.5, 0.8038, 0.5, 0.6962, 0.5625, 0.6962, 0.5625, 0.8038, 0.5312, 0.8038, 0.5312, 0.6962, 0.5938, 0.6962, 0.5938, 0.8038, 0.5625, 0.8038, 0.5625, 0.6962, 0.625, 0.6962, 0.625, 0.8038, 0.5938, 0.8038, 0.5938, 0.6962, 0.6562, 0.6962, 0.6562, 0.8038, 0.625, 0.8038, 0.625, 0.6962, 0.6875, 0.6962, 0.6875, 0.8038, 0.6562, 0.8038, 0.6562, 0.6962, 0.7188, 0.6962, 0.7188, 0.8038, 0.6875, 0.8038, 0.6875, 0.6962, 0.75, 0.6962, 0.75, 0.8038, 0.7188, 0.8038, 0.7188, 0.6962, 0.7812, 0.6962, 0.7812, 0.8038, 0.75, 0.8038, 0.75, 0.6962, 0.8125, 0.6962, 0.8125, 0.8038, 0.7812, 0.8038, 0.7812, 0.6962, 0.8438, 0.6962, 0.8437, 0.8038, 0.8125, 0.8038, 0.8125, 0.6962, 0.875, 0.6962, 0.875, 0.8038, 0.8437, 0.8038, 0.8438, 0.6962, 0.9062, 0.6962, 0.9062, 0.8038, 0.875, 0.8038, 0.875, 0.6962, 0.9375, 0.6962, 0.9375, 0.8038, 0.9062, 0.8038, 0.9062, 0.6962, 0.03125, 0.6962, 0.03125, 0.8038, 0.0, 0.8038, 0.0, 0.6962])
me_cylinder_001.use_remesh_fix_poles = True
me_cylinder_001.use_remesh_preserve_attributes = False
me_cylinder_001.use_mirror_vertex_groups = False
me_cylinder_001.update()

# ---- objects
ob_cylinder = bpy.data.objects.new('Cylinder', me_cylinder)
ob_cylinder_001 = bpy.data.objects.new('Cylinder.001', me_cylinder_001)

# ---- transforms, parenting, visibility, modifiers, constraints
ob_cylinder.location = (0.0, 0.0, 0.0)
ob_cylinder.lineart.crease_threshold = 0.0
ob_cylinder_001.location = (0.0, 0.0, 0.0)
ob_cylinder_001.lineart.crease_threshold = 0.0

# ---- collection membership
col_collection.objects.link(ob_cylinder)
col_collection.objects.link(ob_cylinder_001)

# ---- scene / render settings (as saved in the file)
scene.frame_start = 1; scene.frame_end = 250; scene.frame_set(1)
scene.render.engine = 'BLENDER_EEVEE_NEXT'
scene.cycles.use_denoising = False
scene.cycles.samples = 128
scene.cycles.sampling_pattern = 'TABULATED_SOBOL'
scene.cycles.use_adaptive_sampling = False
scene.cycles.use_light_tree = False
scene.view_settings.view_transform = 'Filmic'
bpy.context.view_layer.update()

# ---- added for rendering (the .blend has no active camera and no usable light): camera, sun
cam_auto = bpy.data.cameras.new('AutoCamera')
cam_auto.lens = 50.0
cam_auto.sensor_width = 36.0
cam_auto.clip_end = 1000.0
ob_auto_camera = bpy.data.objects.new('AutoCamera', cam_auto)
scene.collection.objects.link(ob_auto_camera)
ob_auto_camera.location = (3.20507, -3.84609, 2.56406)
ob_auto_camera.rotation_euler = (1.09748, -7.21219e-08, 0.694738)
scene.camera = ob_auto_camera
light_auto_sun = bpy.data.lights.new('AutoSun', 'SUN')
light_auto_sun.energy = 3.0
light_auto_sun.angle = 0.0523599
ob_auto_sun = bpy.data.objects.new('AutoSun', light_auto_sun)
scene.collection.objects.link(ob_auto_sun)
ob_auto_sun.rotation_euler = (0.872665, 0.174533, 0.523599)
bpy.context.view_layer.update()
